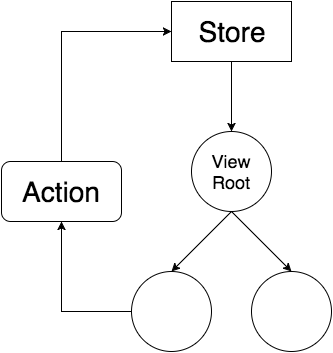

The diagram above was exported from draw.io. Its source (the exported page's mxGraphModel, read from the mxfile embedded in the PNG):
<mxGraphModel dx="798" dy="439" grid="1" gridSize="10" guides="1" tooltips="1" connect="1" arrows="1" fold="1" page="1" pageScale="1" pageWidth="826" pageHeight="1169" background="#ffffff" math="0">
  <root>
    <mxCell id="0" />
    <mxCell id="1" parent="0" />
    <mxCell id="2" value="&lt;font style=&quot;font-size: 18px&quot;&gt;View&lt;/font&gt;&lt;div&gt;&lt;font style=&quot;font-size: 18px&quot;&gt;Root&lt;/font&gt;&lt;/div&gt;" style="ellipse;whiteSpace=wrap;html=1;shadow=0;" vertex="1" parent="1">
      <mxGeometry x="360" y="380" width="80" height="80" as="geometry" />
    </mxCell>
    <mxCell id="3" value="" style="ellipse;whiteSpace=wrap;html=1;shadow=0;" vertex="1" parent="1">
      <mxGeometry x="420" y="520" width="80" height="80" as="geometry" />
    </mxCell>
    <mxCell id="4" style="edgeStyle=orthogonalEdgeStyle;rounded=0;html=1;exitX=0;exitY=0.5;startArrow=none;startFill=0;endArrow=classic;endFill=1;jettySize=auto;orthogonalLoop=1;strokeColor=#000000;align=center;" edge="1" source="5" parent="1">
      <mxGeometry x="230" y="470" as="geometry">
        <mxPoint x="230" y="470" as="targetPoint" />
      </mxGeometry>
    </mxCell>
    <mxCell id="5" value="" style="ellipse;whiteSpace=wrap;html=1;shadow=0;" vertex="1" parent="1">
      <mxGeometry x="300" y="520" width="80" height="80" as="geometry" />
    </mxCell>
    <mxCell id="6" value="" style="endArrow=classic;html=1;strokeColor=#000000;align=center;exitX=0.5;exitY=1;entryX=0.5;entryY=0;" edge="1" source="2" target="5" parent="1">
      <mxGeometry x="340" y="460" width="50" height="50" as="geometry">
        <mxPoint x="10" y="350" as="sourcePoint" />
        <mxPoint x="60" y="300" as="targetPoint" />
      </mxGeometry>
    </mxCell>
    <mxCell id="7" value="" style="endArrow=classic;html=1;strokeColor=#000000;align=center;entryX=0.5;entryY=0;exitX=0.5;exitY=1;" edge="1" source="2" target="3" parent="1">
      <mxGeometry x="400" y="460" width="50" height="50" as="geometry">
        <mxPoint x="240" y="490" as="sourcePoint" />
        <mxPoint x="50" y="410" as="targetPoint" />
      </mxGeometry>
    </mxCell>
    <mxCell id="8" style="edgeStyle=orthogonalEdgeStyle;rounded=0;html=1;exitX=0.5;exitY=0;entryX=0;entryY=0.5;startArrow=none;startFill=0;endArrow=classic;endFill=1;jettySize=auto;orthogonalLoop=1;strokeColor=#000000;align=center;" edge="1" source="9" target="11" parent="1">
      <mxGeometry x="230" y="280" as="geometry" />
    </mxCell>
    <mxCell id="9" value="&lt;font style=&quot;font-size: 28px&quot;&gt;Action&lt;/font&gt;" style="rounded=1;whiteSpace=wrap;html=1;shadow=0;" vertex="1" parent="1">
      <mxGeometry x="170" y="410" width="120" height="60" as="geometry" />
    </mxCell>
    <mxCell id="10" style="edgeStyle=orthogonalEdgeStyle;rounded=0;html=1;exitX=0.5;exitY=1;entryX=0.5;entryY=0;startArrow=none;startFill=0;endArrow=classic;endFill=1;jettySize=auto;orthogonalLoop=1;strokeColor=#000000;align=center;" edge="1" source="11" target="2" parent="1">
      <mxGeometry x="400" y="310" as="geometry" />
    </mxCell>
    <mxCell id="11" value="&lt;font style=&quot;font-size: 28px&quot;&gt;Store&lt;/font&gt;" style="whiteSpace=wrap;html=1;shadow=0;" vertex="1" parent="1">
      <mxGeometry x="340" y="250" width="120" height="60" as="geometry" />
    </mxCell>
  </root>
</mxGraphModel>